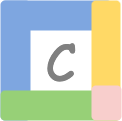

The diagram above was exported from draw.io. Its source (the exported page's mxGraphModel, read from the mxfile embedded in the PNG):
<mxGraphModel dx="1106" dy="852" grid="1" gridSize="10" guides="1" tooltips="1" connect="1" arrows="1" fold="1" page="1" pageScale="1" pageWidth="850" pageHeight="1100" math="0" shadow="0">
  <root>
    <mxCell id="0" />
    <mxCell id="1" parent="0" />
    <mxCell id="t-i5y2oz480XLH_7NotB-3" value="" style="rounded=1;whiteSpace=wrap;html=1;fillColor=#7EA6E0;strokeColor=none;sketch=0;" vertex="1" parent="1">
      <mxGeometry x="120" y="245" width="30" height="120" as="geometry" />
    </mxCell>
    <mxCell id="t-i5y2oz480XLH_7NotB-4" value="" style="rounded=1;whiteSpace=wrap;html=1;fillColor=#7EA6E0;strokeColor=none;sketch=0;rotation=90;" vertex="1" parent="1">
      <mxGeometry x="161" y="205" width="30" height="110" as="geometry" />
    </mxCell>
    <mxCell id="t-i5y2oz480XLH_7NotB-6" value="" style="rounded=1;whiteSpace=wrap;html=1;fillColor=#FFD966;strokeColor=none;sketch=0;" vertex="1" parent="1">
      <mxGeometry x="211" y="245" width="29" height="120" as="geometry" />
    </mxCell>
    <mxCell id="t-i5y2oz480XLH_7NotB-7" value="" style="rounded=1;whiteSpace=wrap;html=1;fillColor=#97D077;strokeColor=none;sketch=0;rotation=90;" vertex="1" parent="1">
      <mxGeometry x="165" y="290" width="30" height="120" as="geometry" />
    </mxCell>
    <mxCell id="t-i5y2oz480XLH_7NotB-14" value="" style="rounded=1;whiteSpace=wrap;html=1;sketch=0;fillColor=#f8cecc;strokeColor=none;" vertex="1" parent="1">
      <mxGeometry x="211" y="330" width="30" height="35" as="geometry" />
    </mxCell>
    <mxCell id="t-i5y2oz480XLH_7NotB-15" value="&lt;font style=&quot;font-size: 50px&quot; face=&quot;Comic Sans MS&quot; color=&quot;#808080&quot;&gt;C&lt;/font&gt;" style="text;html=1;align=center;verticalAlign=middle;resizable=0;points=[];autosize=1;strokeColor=none;fillColor=none;strokeWidth=5;" vertex="1" parent="1">
      <mxGeometry x="155" y="285" width="50" height="40" as="geometry" />
    </mxCell>
  </root>
</mxGraphModel>